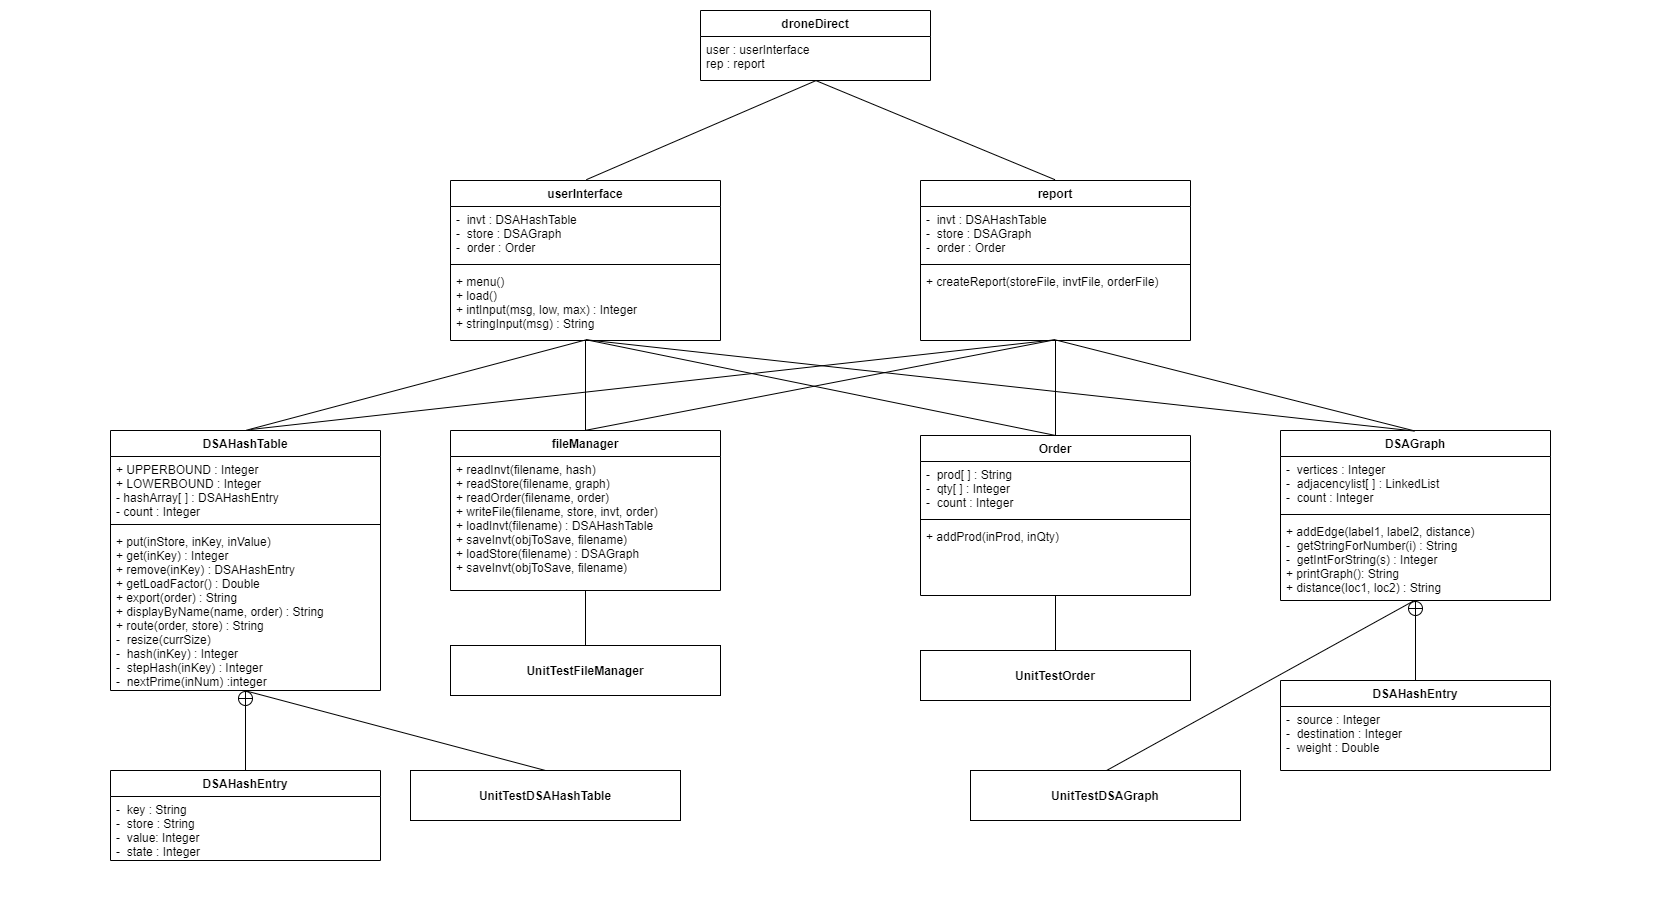

The diagram above was exported from draw.io. Its source (the exported page's mxGraphModel, read from the mxfile embedded in the PNG):
<mxGraphModel dx="868" dy="482" grid="1" gridSize="10" guides="1" tooltips="1" connect="0" arrows="0" fold="1" page="1" pageScale="1" pageWidth="1654" pageHeight="1169" math="0" shadow="0">
  <root>
    <mxCell id="0" />
    <mxCell id="1" parent="0" />
    <mxCell id="XsR_47MSpRlZcj_dgB94-1" value="userInterface" style="swimlane;fontStyle=1;align=center;verticalAlign=top;childLayout=stackLayout;horizontal=1;startSize=26;horizontalStack=0;resizeParent=1;resizeParentMax=0;resizeLast=0;collapsible=1;marginBottom=0;" parent="1" vertex="1">
      <mxGeometry x="450" y="180" width="270" height="160" as="geometry" />
    </mxCell>
    <mxCell id="XsR_47MSpRlZcj_dgB94-2" value="-  invt : DSAHashTable&#10;-  store : DSAGraph&#10;-  order : Order&#10;" style="text;strokeColor=none;fillColor=none;align=left;verticalAlign=top;spacingLeft=4;spacingRight=4;overflow=hidden;rotatable=0;points=[[0,0.5],[1,0.5]];portConstraint=eastwest;" parent="XsR_47MSpRlZcj_dgB94-1" vertex="1">
      <mxGeometry y="26" width="270" height="54" as="geometry" />
    </mxCell>
    <mxCell id="XsR_47MSpRlZcj_dgB94-3" value="" style="line;strokeWidth=1;fillColor=none;align=left;verticalAlign=middle;spacingTop=-1;spacingLeft=3;spacingRight=3;rotatable=0;labelPosition=right;points=[];portConstraint=eastwest;" parent="XsR_47MSpRlZcj_dgB94-1" vertex="1">
      <mxGeometry y="80" width="270" height="8" as="geometry" />
    </mxCell>
    <mxCell id="XsR_47MSpRlZcj_dgB94-4" value="+ menu()&#10;+ load()&#10;+ intInput(msg, low, max) : Integer&#10;+ stringInput(msg) : String&#10;" style="text;strokeColor=none;fillColor=none;align=left;verticalAlign=top;spacingLeft=4;spacingRight=4;overflow=hidden;rotatable=0;points=[[0,0.5],[1,0.5]];portConstraint=eastwest;" parent="XsR_47MSpRlZcj_dgB94-1" vertex="1">
      <mxGeometry y="88" width="270" height="72" as="geometry" />
    </mxCell>
    <mxCell id="gYAYQfzBrn9XD-VUxLax-1" value="droneDirect" style="swimlane;fontStyle=1;align=center;verticalAlign=top;childLayout=stackLayout;horizontal=1;startSize=26;horizontalStack=0;resizeParent=1;resizeParentMax=0;resizeLast=0;collapsible=1;marginBottom=0;" parent="1" vertex="1">
      <mxGeometry x="700" y="10" width="230" height="70" as="geometry" />
    </mxCell>
    <mxCell id="gYAYQfzBrn9XD-VUxLax-2" value="user : userInterface&#10;rep : report&#10;" style="text;strokeColor=none;fillColor=none;align=left;verticalAlign=top;spacingLeft=4;spacingRight=4;overflow=hidden;rotatable=0;points=[[0,0.5],[1,0.5]];portConstraint=eastwest;" parent="gYAYQfzBrn9XD-VUxLax-1" vertex="1">
      <mxGeometry y="26" width="230" height="44" as="geometry" />
    </mxCell>
    <mxCell id="gYAYQfzBrn9XD-VUxLax-5" value="" style="rounded=0;orthogonalLoop=1;jettySize=auto;verticalAlign=top;align=center;html=1;horizontal=1;startArrow=none;startFill=0;endArrow=none;endFill=0;entryX=0.503;entryY=-0.005;entryDx=0;entryDy=0;entryPerimeter=0;exitX=0.502;exitY=1.003;exitDx=0;exitDy=0;exitPerimeter=0;" parent="1" source="gYAYQfzBrn9XD-VUxLax-2" target="XsR_47MSpRlZcj_dgB94-1" edge="1">
      <mxGeometry relative="1" as="geometry">
        <mxPoint x="815" y="100" as="sourcePoint" />
        <mxPoint x="580" y="160" as="targetPoint" />
      </mxGeometry>
    </mxCell>
    <mxCell id="_xmMVX4nDqfkbgFeTi65-1" value="report" style="swimlane;fontStyle=1;align=center;verticalAlign=top;childLayout=stackLayout;horizontal=1;startSize=26;horizontalStack=0;resizeParent=1;resizeParentMax=0;resizeLast=0;collapsible=1;marginBottom=0;" parent="1" vertex="1">
      <mxGeometry x="920" y="180" width="270" height="160" as="geometry" />
    </mxCell>
    <mxCell id="_xmMVX4nDqfkbgFeTi65-2" value="-  invt : DSAHashTable&#10;-  store : DSAGraph&#10;-  order : Order&#10;" style="text;strokeColor=none;fillColor=none;align=left;verticalAlign=top;spacingLeft=4;spacingRight=4;overflow=hidden;rotatable=0;points=[[0,0.5],[1,0.5]];portConstraint=eastwest;" parent="_xmMVX4nDqfkbgFeTi65-1" vertex="1">
      <mxGeometry y="26" width="270" height="54" as="geometry" />
    </mxCell>
    <mxCell id="_xmMVX4nDqfkbgFeTi65-3" value="" style="line;strokeWidth=1;fillColor=none;align=left;verticalAlign=middle;spacingTop=-1;spacingLeft=3;spacingRight=3;rotatable=0;labelPosition=right;points=[];portConstraint=eastwest;" parent="_xmMVX4nDqfkbgFeTi65-1" vertex="1">
      <mxGeometry y="80" width="270" height="8" as="geometry" />
    </mxCell>
    <mxCell id="_xmMVX4nDqfkbgFeTi65-4" value="+ createReport(storeFile, invtFile, orderFile)" style="text;strokeColor=none;fillColor=none;align=left;verticalAlign=top;spacingLeft=4;spacingRight=4;overflow=hidden;rotatable=0;points=[[0,0.5],[1,0.5]];portConstraint=eastwest;" parent="_xmMVX4nDqfkbgFeTi65-1" vertex="1">
      <mxGeometry y="88" width="270" height="72" as="geometry" />
    </mxCell>
    <mxCell id="XsR_47MSpRlZcj_dgB94-11" value="fileManager" style="swimlane;fontStyle=1;align=center;verticalAlign=top;childLayout=stackLayout;horizontal=1;startSize=26;horizontalStack=0;resizeParent=1;resizeParentMax=0;resizeLast=0;collapsible=1;marginBottom=0;" parent="1" vertex="1">
      <mxGeometry x="450" y="430" width="270" height="160" as="geometry" />
    </mxCell>
    <mxCell id="XsR_47MSpRlZcj_dgB94-14" value="+ readInvt(filename, hash)&#10;+ readStore(filename, graph)&#10;+ readOrder(filename, order)&#10;+ writeFile(filename, store, invt, order)&#10;+ loadInvt(filename) : DSAHashTable&#10;+ saveInvt(objToSave, filename)&#10;+ loadStore(filename) : DSAGraph&#10;+ saveInvt(objToSave, filename)" style="text;strokeColor=none;fillColor=none;align=left;verticalAlign=top;spacingLeft=4;spacingRight=4;overflow=hidden;rotatable=0;points=[[0,0.5],[1,0.5]];portConstraint=eastwest;" parent="XsR_47MSpRlZcj_dgB94-11" vertex="1">
      <mxGeometry y="26" width="270" height="134" as="geometry" />
    </mxCell>
    <mxCell id="_xmMVX4nDqfkbgFeTi65-6" value="" style="rounded=0;orthogonalLoop=1;jettySize=auto;verticalAlign=top;align=center;html=1;horizontal=1;startArrow=none;startFill=0;endArrow=none;endFill=0;entryX=0.498;entryY=-0.005;entryDx=0;entryDy=0;entryPerimeter=0;exitX=0.502;exitY=1.003;exitDx=0;exitDy=0;exitPerimeter=0;" parent="1" source="gYAYQfzBrn9XD-VUxLax-2" target="_xmMVX4nDqfkbgFeTi65-1" edge="1">
      <mxGeometry relative="1" as="geometry">
        <mxPoint x="815" y="90" as="sourcePoint" />
        <mxPoint x="1070" y="160" as="targetPoint" />
      </mxGeometry>
    </mxCell>
    <mxCell id="_xmMVX4nDqfkbgFeTi65-7" value="Order" style="swimlane;fontStyle=1;align=center;verticalAlign=top;childLayout=stackLayout;horizontal=1;startSize=26;horizontalStack=0;resizeParent=1;resizeParentMax=0;resizeLast=0;collapsible=1;marginBottom=0;" parent="1" vertex="1">
      <mxGeometry x="920" y="435" width="270" height="160" as="geometry" />
    </mxCell>
    <mxCell id="_xmMVX4nDqfkbgFeTi65-8" value="-  prod[ ] : String&#10;-  qty[ ] : Integer&#10;-  count : Integer" style="text;strokeColor=none;fillColor=none;align=left;verticalAlign=top;spacingLeft=4;spacingRight=4;overflow=hidden;rotatable=0;points=[[0,0.5],[1,0.5]];portConstraint=eastwest;" parent="_xmMVX4nDqfkbgFeTi65-7" vertex="1">
      <mxGeometry y="26" width="270" height="54" as="geometry" />
    </mxCell>
    <mxCell id="_xmMVX4nDqfkbgFeTi65-9" value="" style="line;strokeWidth=1;fillColor=none;align=left;verticalAlign=middle;spacingTop=-1;spacingLeft=3;spacingRight=3;rotatable=0;labelPosition=right;points=[];portConstraint=eastwest;" parent="_xmMVX4nDqfkbgFeTi65-7" vertex="1">
      <mxGeometry y="80" width="270" height="8" as="geometry" />
    </mxCell>
    <mxCell id="_xmMVX4nDqfkbgFeTi65-10" value="+ addProd(inProd, inQty)" style="text;strokeColor=none;fillColor=none;align=left;verticalAlign=top;spacingLeft=4;spacingRight=4;overflow=hidden;rotatable=0;points=[[0,0.5],[1,0.5]];portConstraint=eastwest;" parent="_xmMVX4nDqfkbgFeTi65-7" vertex="1">
      <mxGeometry y="88" width="270" height="72" as="geometry" />
    </mxCell>
    <mxCell id="_xmMVX4nDqfkbgFeTi65-11" value="DSAHashTable" style="swimlane;fontStyle=1;align=center;verticalAlign=top;childLayout=stackLayout;horizontal=1;startSize=26;horizontalStack=0;resizeParent=1;resizeParentMax=0;resizeLast=0;collapsible=1;marginBottom=0;" parent="1" vertex="1">
      <mxGeometry x="110" y="430" width="270" height="260" as="geometry" />
    </mxCell>
    <mxCell id="_xmMVX4nDqfkbgFeTi65-12" value="+ UPPERBOUND : Integer&#10;+ LOWERBOUND : Integer&#10;- hashArray[ ] : DSAHashEntry&#10;- count : Integer" style="text;strokeColor=none;fillColor=none;align=left;verticalAlign=top;spacingLeft=4;spacingRight=4;overflow=hidden;rotatable=0;points=[[0,0.5],[1,0.5]];portConstraint=eastwest;" parent="_xmMVX4nDqfkbgFeTi65-11" vertex="1">
      <mxGeometry y="26" width="270" height="64" as="geometry" />
    </mxCell>
    <mxCell id="_xmMVX4nDqfkbgFeTi65-13" value="" style="line;strokeWidth=1;fillColor=none;align=left;verticalAlign=middle;spacingTop=-1;spacingLeft=3;spacingRight=3;rotatable=0;labelPosition=right;points=[];portConstraint=eastwest;" parent="_xmMVX4nDqfkbgFeTi65-11" vertex="1">
      <mxGeometry y="90" width="270" height="8" as="geometry" />
    </mxCell>
    <mxCell id="_xmMVX4nDqfkbgFeTi65-14" value="+ put(inStore, inKey, inValue)&#10;+ get(inKey) : Integer&#10;+ remove(inKey) : DSAHashEntry&#10;+ getLoadFactor() : Double&#10;+ export(order) : String&#10;+ displayByName(name, order) : String&#10;+ route(order, store) : String&#10;-  resize(currSize)&#10;-  hash(inKey) : Integer&#10;-  stepHash(inKey) : Integer&#10;-  nextPrime(inNum) :integer" style="text;strokeColor=none;fillColor=none;align=left;verticalAlign=top;spacingLeft=4;spacingRight=4;overflow=hidden;rotatable=0;points=[[0,0.5],[1,0.5]];portConstraint=eastwest;" parent="_xmMVX4nDqfkbgFeTi65-11" vertex="1">
      <mxGeometry y="98" width="270" height="162" as="geometry" />
    </mxCell>
    <mxCell id="_xmMVX4nDqfkbgFeTi65-15" value="DSAHashEntry" style="swimlane;fontStyle=1;align=center;verticalAlign=top;childLayout=stackLayout;horizontal=1;startSize=26;horizontalStack=0;resizeParent=1;resizeParentMax=0;resizeLast=0;collapsible=1;marginBottom=0;" parent="1" vertex="1">
      <mxGeometry x="110" y="770" width="270" height="90" as="geometry" />
    </mxCell>
    <mxCell id="_xmMVX4nDqfkbgFeTi65-16" value="-  key : String&#10;-  store : String&#10;-  value: Integer&#10;-  state : Integer" style="text;strokeColor=none;fillColor=none;align=left;verticalAlign=top;spacingLeft=4;spacingRight=4;overflow=hidden;rotatable=0;points=[[0,0.5],[1,0.5]];portConstraint=eastwest;" parent="_xmMVX4nDqfkbgFeTi65-15" vertex="1">
      <mxGeometry y="26" width="270" height="64" as="geometry" />
    </mxCell>
    <mxCell id="_xmMVX4nDqfkbgFeTi65-17" value="" style="rounded=0;orthogonalLoop=1;jettySize=auto;verticalAlign=top;align=center;html=1;horizontal=1;startArrow=circlePlus;startFill=0;endArrow=none;endFill=0;" parent="1" source="_xmMVX4nDqfkbgFeTi65-14" target="_xmMVX4nDqfkbgFeTi65-15" edge="1">
      <mxGeometry relative="1" as="geometry">
        <mxPoint x="358.6149504950496" y="660" as="sourcePoint" />
        <mxPoint x="220.00108910891106" y="760" as="targetPoint" />
      </mxGeometry>
    </mxCell>
    <mxCell id="_xmMVX4nDqfkbgFeTi65-18" value="DSAGraph" style="swimlane;fontStyle=1;align=center;verticalAlign=top;childLayout=stackLayout;horizontal=1;startSize=26;horizontalStack=0;resizeParent=1;resizeParentMax=0;resizeLast=0;collapsible=1;marginBottom=0;" parent="1" vertex="1">
      <mxGeometry x="1280" y="430" width="270" height="170" as="geometry" />
    </mxCell>
    <mxCell id="_xmMVX4nDqfkbgFeTi65-19" value="-  vertices : Integer&#10;-  adjacencylist[ ] : LinkedList&#10;-  count : Integer" style="text;strokeColor=none;fillColor=none;align=left;verticalAlign=top;spacingLeft=4;spacingRight=4;overflow=hidden;rotatable=0;points=[[0,0.5],[1,0.5]];portConstraint=eastwest;" parent="_xmMVX4nDqfkbgFeTi65-18" vertex="1">
      <mxGeometry y="26" width="270" height="54" as="geometry" />
    </mxCell>
    <mxCell id="_xmMVX4nDqfkbgFeTi65-20" value="" style="line;strokeWidth=1;fillColor=none;align=left;verticalAlign=middle;spacingTop=-1;spacingLeft=3;spacingRight=3;rotatable=0;labelPosition=right;points=[];portConstraint=eastwest;" parent="_xmMVX4nDqfkbgFeTi65-18" vertex="1">
      <mxGeometry y="80" width="270" height="8" as="geometry" />
    </mxCell>
    <mxCell id="_xmMVX4nDqfkbgFeTi65-21" value="+ addEdge(label1, label2, distance)&#10;-  getStringForNumber(i) : String&#10;-  getIntForString(s) : Integer&#10;+ printGraph(): String&#10;+ distance(loc1, loc2) : String" style="text;strokeColor=none;fillColor=none;align=left;verticalAlign=top;spacingLeft=4;spacingRight=4;overflow=hidden;rotatable=0;points=[[0,0.5],[1,0.5]];portConstraint=eastwest;" parent="_xmMVX4nDqfkbgFeTi65-18" vertex="1">
      <mxGeometry y="88" width="270" height="82" as="geometry" />
    </mxCell>
    <mxCell id="_xmMVX4nDqfkbgFeTi65-22" value="DSAHashEntry" style="swimlane;fontStyle=1;align=center;verticalAlign=top;childLayout=stackLayout;horizontal=1;startSize=26;horizontalStack=0;resizeParent=1;resizeParentMax=0;resizeLast=0;collapsible=1;marginBottom=0;" parent="1" vertex="1">
      <mxGeometry x="1280" y="680" width="270" height="90" as="geometry" />
    </mxCell>
    <mxCell id="_xmMVX4nDqfkbgFeTi65-23" value="-  source : Integer&#10;-  destination : Integer&#10;-  weight : Double" style="text;strokeColor=none;fillColor=none;align=left;verticalAlign=top;spacingLeft=4;spacingRight=4;overflow=hidden;rotatable=0;points=[[0,0.5],[1,0.5]];portConstraint=eastwest;" parent="_xmMVX4nDqfkbgFeTi65-22" vertex="1">
      <mxGeometry y="26" width="270" height="64" as="geometry" />
    </mxCell>
    <mxCell id="_xmMVX4nDqfkbgFeTi65-24" value="" style="rounded=0;orthogonalLoop=1;jettySize=auto;verticalAlign=top;align=center;html=1;horizontal=1;startArrow=circlePlus;startFill=0;endArrow=none;endFill=0;" parent="1" source="_xmMVX4nDqfkbgFeTi65-21" target="_xmMVX4nDqfkbgFeTi65-22" edge="1">
      <mxGeometry relative="1" as="geometry">
        <mxPoint x="1048.6149504950495" y="680" as="sourcePoint" />
        <mxPoint x="910.0010891089111" y="780" as="targetPoint" />
      </mxGeometry>
    </mxCell>
    <mxCell id="_xmMVX4nDqfkbgFeTi65-25" value="" style="rounded=0;orthogonalLoop=1;jettySize=auto;verticalAlign=top;align=center;html=1;horizontal=1;startArrow=none;startFill=0;endArrow=none;endFill=0;entryX=0.503;entryY=-0.001;entryDx=0;entryDy=0;entryPerimeter=0;exitX=0.503;exitY=0.99;exitDx=0;exitDy=0;exitPerimeter=0;" parent="1" source="XsR_47MSpRlZcj_dgB94-4" target="_xmMVX4nDqfkbgFeTi65-11" edge="1">
      <mxGeometry relative="1" as="geometry">
        <mxPoint x="799.9504950495048" y="90" as="sourcePoint" />
        <mxPoint x="686.0891089108909" y="190" as="targetPoint" />
      </mxGeometry>
    </mxCell>
    <mxCell id="_xmMVX4nDqfkbgFeTi65-26" value="" style="rounded=0;orthogonalLoop=1;jettySize=auto;verticalAlign=top;align=center;html=1;horizontal=1;startArrow=none;startFill=0;endArrow=none;endFill=0;" parent="1" source="_xmMVX4nDqfkbgFeTi65-4" target="_xmMVX4nDqfkbgFeTi65-7" edge="1">
      <mxGeometry relative="1" as="geometry">
        <mxPoint x="799.9504950495048" y="90" as="sourcePoint" />
        <mxPoint x="686.0891089108909" y="190" as="targetPoint" />
      </mxGeometry>
    </mxCell>
    <mxCell id="_xmMVX4nDqfkbgFeTi65-27" value="" style="rounded=0;orthogonalLoop=1;jettySize=auto;verticalAlign=top;align=center;html=1;horizontal=1;startArrow=none;startFill=0;endArrow=none;endFill=0;exitX=0.498;exitY=0.99;exitDx=0;exitDy=0;exitPerimeter=0;entryX=0.498;entryY=0.003;entryDx=0;entryDy=0;entryPerimeter=0;" parent="1" source="_xmMVX4nDqfkbgFeTi65-4" target="_xmMVX4nDqfkbgFeTi65-18" edge="1">
      <mxGeometry relative="1" as="geometry">
        <mxPoint x="1060" y="342" as="sourcePoint" />
        <mxPoint x="1420" y="410" as="targetPoint" />
      </mxGeometry>
    </mxCell>
    <mxCell id="_xmMVX4nDqfkbgFeTi65-28" value="" style="rounded=0;orthogonalLoop=1;jettySize=auto;verticalAlign=top;align=center;html=1;horizontal=1;startArrow=none;startFill=0;endArrow=none;endFill=0;exitX=0.503;exitY=0.99;exitDx=0;exitDy=0;exitPerimeter=0;entryX=0.498;entryY=-0.001;entryDx=0;entryDy=0;entryPerimeter=0;" parent="1" source="XsR_47MSpRlZcj_dgB94-4" target="_xmMVX4nDqfkbgFeTi65-7" edge="1">
      <mxGeometry relative="1" as="geometry">
        <mxPoint x="497.60949952183637" y="350" as="sourcePoint" />
        <mxPoint x="1030" y="410" as="targetPoint" />
      </mxGeometry>
    </mxCell>
    <mxCell id="_xmMVX4nDqfkbgFeTi65-29" value="" style="rounded=0;orthogonalLoop=1;jettySize=auto;verticalAlign=top;align=center;html=1;horizontal=1;startArrow=none;startFill=0;endArrow=none;endFill=0;exitX=0.503;exitY=0.99;exitDx=0;exitDy=0;exitPerimeter=0;entryX=0.495;entryY=0.003;entryDx=0;entryDy=0;entryPerimeter=0;" parent="1" source="XsR_47MSpRlZcj_dgB94-4" target="_xmMVX4nDqfkbgFeTi65-18" edge="1">
      <mxGeometry relative="1" as="geometry">
        <mxPoint x="585" y="340" as="sourcePoint" />
        <mxPoint x="1380" y="420" as="targetPoint" />
      </mxGeometry>
    </mxCell>
    <mxCell id="_xmMVX4nDqfkbgFeTi65-30" value="" style="rounded=0;orthogonalLoop=1;jettySize=auto;verticalAlign=top;align=center;html=1;horizontal=1;startArrow=none;startFill=0;endArrow=none;endFill=0;exitX=0.498;exitY=0.99;exitDx=0;exitDy=0;exitPerimeter=0;" parent="1" source="_xmMVX4nDqfkbgFeTi65-4" edge="1">
      <mxGeometry relative="1" as="geometry">
        <mxPoint x="1020" y="360" as="sourcePoint" />
        <mxPoint x="250" y="429" as="targetPoint" />
      </mxGeometry>
    </mxCell>
    <mxCell id="_xmMVX4nDqfkbgFeTi65-31" value="" style="rounded=0;orthogonalLoop=1;jettySize=auto;verticalAlign=top;align=center;html=1;horizontal=1;startArrow=none;startFill=0;endArrow=none;endFill=0;" parent="1" source="XsR_47MSpRlZcj_dgB94-4" target="XsR_47MSpRlZcj_dgB94-11" edge="1">
      <mxGeometry relative="1" as="geometry">
        <mxPoint x="585" y="340" as="sourcePoint" />
        <mxPoint x="650" y="410" as="targetPoint" />
      </mxGeometry>
    </mxCell>
    <mxCell id="_xmMVX4nDqfkbgFeTi65-32" value="" style="rounded=0;orthogonalLoop=1;jettySize=auto;verticalAlign=top;align=center;html=1;horizontal=1;startArrow=none;startFill=0;endArrow=none;endFill=0;entryX=0.503;entryY=-0.002;entryDx=0;entryDy=0;entryPerimeter=0;exitX=0.498;exitY=0.99;exitDx=0;exitDy=0;exitPerimeter=0;" parent="1" source="_xmMVX4nDqfkbgFeTi65-4" target="XsR_47MSpRlZcj_dgB94-11" edge="1">
      <mxGeometry relative="1" as="geometry">
        <mxPoint x="1050" y="340" as="sourcePoint" />
        <mxPoint x="640" y="410" as="targetPoint" />
      </mxGeometry>
    </mxCell>
    <mxCell id="fIMNI6bvNygwyXG5nvcF-5" value="&lt;b&gt;UnitTestDSAHashTable&lt;/b&gt;" style="rounded=0;whiteSpace=wrap;html=1;" parent="1" vertex="1">
      <mxGeometry x="410" y="770" width="270" height="50" as="geometry" />
    </mxCell>
    <mxCell id="fIMNI6bvNygwyXG5nvcF-6" value="" style="rounded=0;orthogonalLoop=1;jettySize=auto;verticalAlign=top;align=center;html=1;horizontal=1;startArrow=none;startFill=0;endArrow=none;endFill=0;entryX=0.5;entryY=0;entryDx=0;entryDy=0;entryPerimeter=0;exitX=0.496;exitY=1;exitDx=0;exitDy=0;exitPerimeter=0;" parent="1" source="_xmMVX4nDqfkbgFeTi65-14" target="fIMNI6bvNygwyXG5nvcF-5" edge="1">
      <mxGeometry relative="1" as="geometry">
        <mxPoint x="340" y="710" as="sourcePoint" />
        <mxPoint x="550" y="750" as="targetPoint" />
      </mxGeometry>
    </mxCell>
    <mxCell id="fIMNI6bvNygwyXG5nvcF-7" value="&lt;b&gt;UnitTestDSAGraph&lt;/b&gt;" style="rounded=0;whiteSpace=wrap;html=1;" parent="1" vertex="1">
      <mxGeometry x="970" y="770" width="270" height="50" as="geometry" />
    </mxCell>
    <mxCell id="fIMNI6bvNygwyXG5nvcF-8" value="" style="rounded=0;orthogonalLoop=1;jettySize=auto;verticalAlign=top;align=center;html=1;horizontal=1;startArrow=none;startFill=0;endArrow=none;endFill=0;entryX=0.504;entryY=0;entryDx=0;entryDy=0;entryPerimeter=0;exitX=0.496;exitY=1;exitDx=0;exitDy=0;exitPerimeter=0;" parent="1" source="_xmMVX4nDqfkbgFeTi65-21" target="fIMNI6bvNygwyXG5nvcF-7" edge="1">
      <mxGeometry relative="1" as="geometry">
        <mxPoint x="1065" y="350" as="sourcePoint" />
        <mxPoint x="1065" y="445" as="targetPoint" />
      </mxGeometry>
    </mxCell>
    <mxCell id="fIMNI6bvNygwyXG5nvcF-9" value="&lt;b&gt;UnitTestOrder&lt;/b&gt;" style="rounded=0;whiteSpace=wrap;html=1;" parent="1" vertex="1">
      <mxGeometry x="920" y="650" width="270" height="50" as="geometry" />
    </mxCell>
    <mxCell id="fIMNI6bvNygwyXG5nvcF-11" value="" style="rounded=0;orthogonalLoop=1;jettySize=auto;verticalAlign=top;align=center;html=1;horizontal=1;startArrow=none;startFill=0;endArrow=none;endFill=0;entryX=0.5;entryY=0;entryDx=0;entryDy=0;entryPerimeter=0;exitX=0.5;exitY=1;exitDx=0;exitDy=0;exitPerimeter=0;" parent="1" source="_xmMVX4nDqfkbgFeTi65-10" target="fIMNI6bvNygwyXG5nvcF-9" edge="1">
      <mxGeometry relative="1" as="geometry">
        <mxPoint x="1055" y="610" as="sourcePoint" />
        <mxPoint x="1065" y="445" as="targetPoint" />
      </mxGeometry>
    </mxCell>
    <mxCell id="fIMNI6bvNygwyXG5nvcF-12" value="&lt;b&gt;UnitTestFileManager&lt;/b&gt;" style="rounded=0;whiteSpace=wrap;html=1;" parent="1" vertex="1">
      <mxGeometry x="450" y="645" width="270" height="50" as="geometry" />
    </mxCell>
    <mxCell id="fIMNI6bvNygwyXG5nvcF-13" value="" style="rounded=0;orthogonalLoop=1;jettySize=auto;verticalAlign=top;align=center;html=1;horizontal=1;startArrow=none;startFill=0;endArrow=none;endFill=0;entryX=0.5;entryY=0;entryDx=0;entryDy=0;entryPerimeter=0;exitX=0.5;exitY=1;exitDx=0;exitDy=0;exitPerimeter=0;" parent="1" target="fIMNI6bvNygwyXG5nvcF-12" edge="1">
      <mxGeometry relative="1" as="geometry">
        <mxPoint x="585" y="590" as="sourcePoint" />
        <mxPoint x="595" y="440" as="targetPoint" />
      </mxGeometry>
    </mxCell>
  </root>
</mxGraphModel>